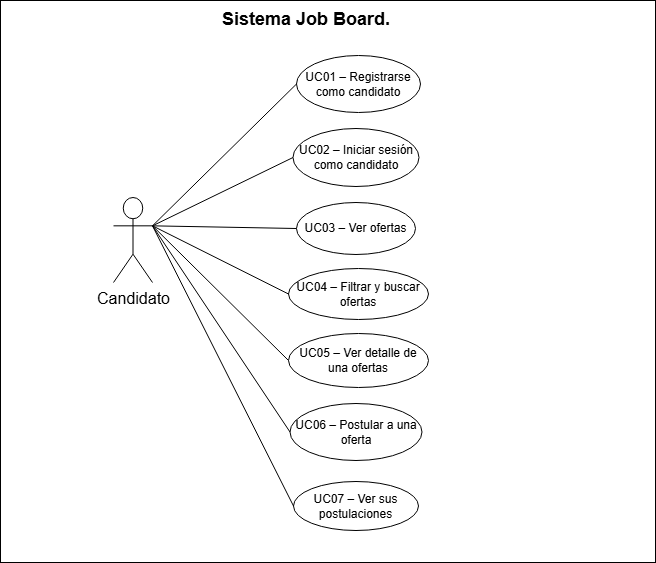

The diagram above was exported from draw.io. Its source (the exported page's mxGraphModel, read from the mxfile embedded in the PNG):
<mxGraphModel dx="2306" dy="1377" grid="0" gridSize="10" guides="1" tooltips="1" connect="1" arrows="1" fold="1" page="0" pageScale="1" pageWidth="827" pageHeight="1169" math="0" shadow="0">
  <root>
    <mxCell id="0" />
    <mxCell id="1" parent="0" />
    <mxCell id="ryk9kFSuzwrPZ7AkKvms-33" parent="1" style="rounded=0;whiteSpace=wrap;html=1;fontStyle=1" value="" vertex="1">
      <mxGeometry height="562" width="655" x="-970" y="-481" as="geometry" />
    </mxCell>
    <mxCell id="ryk9kFSuzwrPZ7AkKvms-4" parent="1" style="shape=umlActor;verticalLabelPosition=bottom;verticalAlign=top;html=1;" value="&lt;font style=&quot;font-size: 16px;&quot;&gt;Candidato&lt;/font&gt;" vertex="1">
      <mxGeometry height="85" width="39" x="-857" y="-284" as="geometry" />
    </mxCell>
    <mxCell id="ryk9kFSuzwrPZ7AkKvms-7" parent="1" style="ellipse;whiteSpace=wrap;html=1;" value="UC01 – Registrarse como candidato" vertex="1">
      <mxGeometry height="57" width="124" x="-674" y="-426" as="geometry" />
    </mxCell>
    <mxCell id="ryk9kFSuzwrPZ7AkKvms-8" parent="1" style="ellipse;whiteSpace=wrap;html=1;" value="UC02 – Iniciar sesión como candidato" vertex="1">
      <mxGeometry height="58" width="126" x="-677.5" y="-353" as="geometry" />
    </mxCell>
    <mxCell id="ryk9kFSuzwrPZ7AkKvms-9" parent="1" style="ellipse;whiteSpace=wrap;html=1;" value="UC03 – Ver ofertas" vertex="1">
      <mxGeometry height="52" width="119" x="-674" y="-279" as="geometry" />
    </mxCell>
    <mxCell id="ryk9kFSuzwrPZ7AkKvms-10" parent="1" style="ellipse;whiteSpace=wrap;html=1;" value="UC04 – Filtrar y buscar ofertas" vertex="1">
      <mxGeometry height="51" width="140" x="-682" y="-213" as="geometry" />
    </mxCell>
    <mxCell id="ryk9kFSuzwrPZ7AkKvms-11" parent="1" style="ellipse;whiteSpace=wrap;html=1;" value="UC05 – Ver detalle de una ofertas" vertex="1">
      <mxGeometry height="54" width="140" x="-682" y="-148" as="geometry" />
    </mxCell>
    <mxCell id="ryk9kFSuzwrPZ7AkKvms-12" parent="1" style="ellipse;whiteSpace=wrap;html=1;" value="UC06 – Postular a una oferta" vertex="1">
      <mxGeometry height="57" width="132" x="-680.5" y="-78" as="geometry" />
    </mxCell>
    <mxCell id="ryk9kFSuzwrPZ7AkKvms-13" parent="1" style="ellipse;whiteSpace=wrap;html=1;" value="UC07 – Ver sus postulaciones" vertex="1">
      <mxGeometry height="49" width="125" x="-677" as="geometry" />
    </mxCell>
    <mxCell id="ryk9kFSuzwrPZ7AkKvms-34" parent="1" style="text;html=1;whiteSpace=wrap;strokeColor=none;fillColor=none;align=center;verticalAlign=middle;rounded=0;fontSize=18;fontStyle=1" value="&amp;nbsp;Sistema Job Board." vertex="1">
      <mxGeometry height="30" width="225" x="-779.5" y="-477" as="geometry" />
    </mxCell>
    <mxCell id="ryk9kFSuzwrPZ7AkKvms-35" edge="1" parent="1" source="ryk9kFSuzwrPZ7AkKvms-4" style="endArrow=none;html=1;rounded=0;entryX=0;entryY=0.5;entryDx=0;entryDy=0;exitX=1;exitY=0.3333333333333333;exitDx=0;exitDy=0;exitPerimeter=0;" target="ryk9kFSuzwrPZ7AkKvms-7" value="">
      <mxGeometry height="50" relative="1" width="50" as="geometry">
        <mxPoint x="-582" y="-156" as="sourcePoint" />
        <mxPoint x="-532" y="-206" as="targetPoint" />
      </mxGeometry>
    </mxCell>
    <mxCell id="ryk9kFSuzwrPZ7AkKvms-36" edge="1" parent="1" source="ryk9kFSuzwrPZ7AkKvms-4" style="endArrow=none;html=1;rounded=0;entryX=0;entryY=0.5;entryDx=0;entryDy=0;exitX=1;exitY=0.3333333333333333;exitDx=0;exitDy=0;exitPerimeter=0;" target="ryk9kFSuzwrPZ7AkKvms-8" value="">
      <mxGeometry height="50" relative="1" width="50" as="geometry">
        <mxPoint x="-582" y="-156" as="sourcePoint" />
        <mxPoint x="-532" y="-206" as="targetPoint" />
      </mxGeometry>
    </mxCell>
    <mxCell id="ryk9kFSuzwrPZ7AkKvms-37" edge="1" parent="1" source="ryk9kFSuzwrPZ7AkKvms-4" style="endArrow=none;html=1;rounded=0;exitX=1;exitY=0.3333333333333333;exitDx=0;exitDy=0;exitPerimeter=0;entryX=0;entryY=0.5;entryDx=0;entryDy=0;" target="ryk9kFSuzwrPZ7AkKvms-9" value="">
      <mxGeometry height="50" relative="1" width="50" as="geometry">
        <mxPoint x="-582" y="-156" as="sourcePoint" />
        <mxPoint x="-532" y="-206" as="targetPoint" />
      </mxGeometry>
    </mxCell>
    <mxCell id="ryk9kFSuzwrPZ7AkKvms-38" edge="1" parent="1" source="ryk9kFSuzwrPZ7AkKvms-4" style="endArrow=none;html=1;rounded=0;exitX=1;exitY=0.3333333333333333;exitDx=0;exitDy=0;exitPerimeter=0;entryX=0;entryY=0.5;entryDx=0;entryDy=0;" target="ryk9kFSuzwrPZ7AkKvms-10" value="">
      <mxGeometry height="50" relative="1" width="50" as="geometry">
        <mxPoint x="-582" y="-156" as="sourcePoint" />
        <mxPoint x="-532" y="-206" as="targetPoint" />
      </mxGeometry>
    </mxCell>
    <mxCell id="ryk9kFSuzwrPZ7AkKvms-39" edge="1" parent="1" source="ryk9kFSuzwrPZ7AkKvms-4" style="endArrow=none;html=1;rounded=0;exitX=1;exitY=0.3333333333333333;exitDx=0;exitDy=0;exitPerimeter=0;entryX=0;entryY=0.5;entryDx=0;entryDy=0;" target="ryk9kFSuzwrPZ7AkKvms-11" value="">
      <mxGeometry height="50" relative="1" width="50" as="geometry">
        <mxPoint x="-582" y="-156" as="sourcePoint" />
        <mxPoint x="-532" y="-206" as="targetPoint" />
      </mxGeometry>
    </mxCell>
    <mxCell id="ryk9kFSuzwrPZ7AkKvms-40" edge="1" parent="1" source="ryk9kFSuzwrPZ7AkKvms-12" style="endArrow=none;html=1;rounded=0;exitX=0;exitY=0.5;exitDx=0;exitDy=0;entryX=1;entryY=0.3333333333333333;entryDx=0;entryDy=0;entryPerimeter=0;" target="ryk9kFSuzwrPZ7AkKvms-4" value="">
      <mxGeometry height="50" relative="1" width="50" as="geometry">
        <mxPoint x="-582" y="-156" as="sourcePoint" />
        <mxPoint x="-532" y="-206" as="targetPoint" />
      </mxGeometry>
    </mxCell>
    <mxCell id="ryk9kFSuzwrPZ7AkKvms-41" edge="1" parent="1" source="ryk9kFSuzwrPZ7AkKvms-4" style="endArrow=none;html=1;rounded=0;exitX=1;exitY=0.3333333333333333;exitDx=0;exitDy=0;exitPerimeter=0;entryX=0;entryY=0.5;entryDx=0;entryDy=0;" target="ryk9kFSuzwrPZ7AkKvms-13" value="">
      <mxGeometry height="50" relative="1" width="50" as="geometry">
        <mxPoint x="-582" y="-156" as="sourcePoint" />
        <mxPoint x="-532" y="-206" as="targetPoint" />
      </mxGeometry>
    </mxCell>
  </root>
</mxGraphModel>